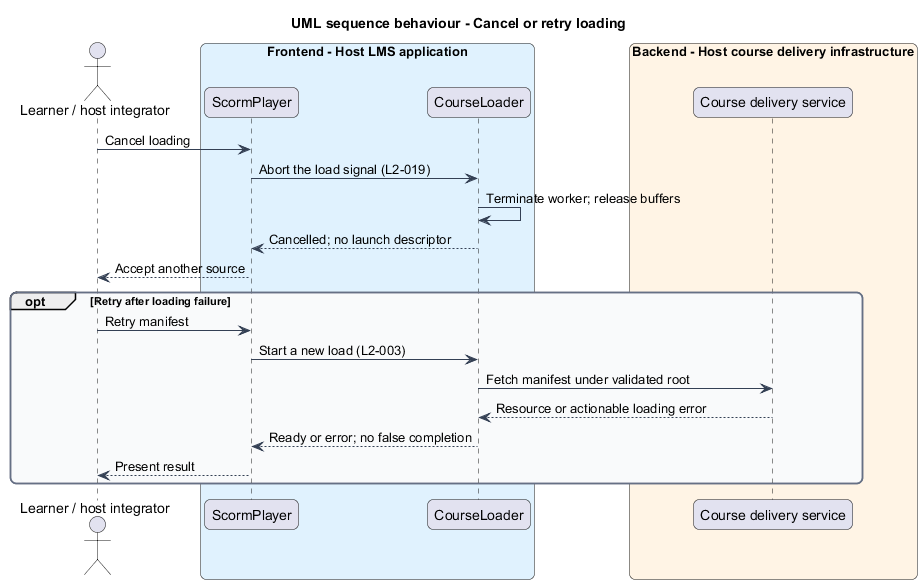

The diagram above was rendered by PlantUML. Its source (embedded in the PNG):
@startuml
title UML sequence behaviour - Cancel or retry loading
skinparam backgroundColor #FFFFFF
skinparam shadowing false
skinparam roundcorner 12
skinparam defaultFontName Arial
skinparam ArrowColor #344054
skinparam rectangle {
  BorderColor #344054
  FontColor #101828
}
skinparam package {
  BorderColor #667085
  FontColor #101828
  BackgroundColor #F9FAFB
}
actor "Learner / host integrator" as actor
box "Frontend - Host LMS application" #E0F2FE
  participant "ScormPlayer" as shell
  participant "CourseLoader" as core
end box
box "Backend - Host course delivery infrastructure" #FFF4E5
  participant "Course delivery service" as delivery
end box

actor -> shell : Cancel loading
shell -> core : Abort the load signal (L2-019)
core -> core : Terminate worker; release buffers
core --> shell : Cancelled; no launch descriptor
shell --> actor : Accept another source
opt Retry after loading failure
  actor -> shell : Retry manifest
  shell -> core : Start a new load (L2-003)
  core -> delivery : Fetch manifest under validated root
  delivery --> core : Resource or actionable loading error
  core --> shell : Ready or error; no false completion
  shell --> actor : Present result
end
@enduml